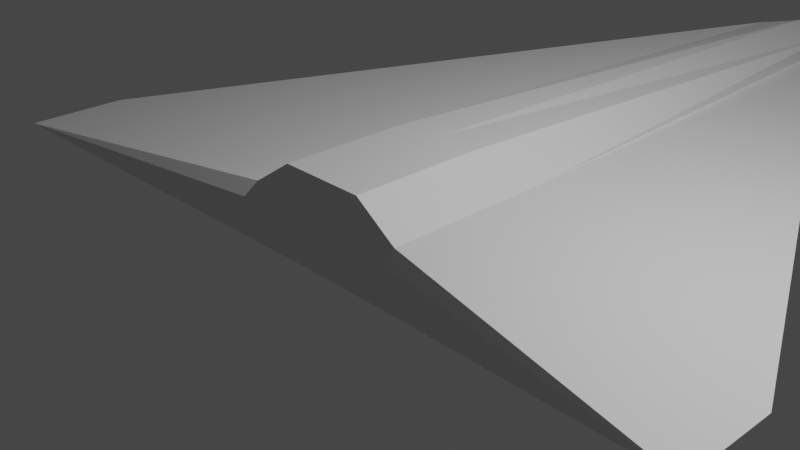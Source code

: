 # Source: low_poly_jet.blend  (saved by Blender 3.6.11; exported with 4.5.12 LTS)
import bpy
from mathutils import Matrix  # noqa: F401  (used for matrix-valued properties, if any)

bpy.ops.wm.read_factory_settings(use_empty=True)
scene = bpy.context.scene
scene.name = 'Scene'

# ---- collections
col_collection = bpy.data.collections.new('Collection'); scene.collection.children.link(col_collection)

# ---- materials (node trees are filled in below, after node groups)
mat_material = bpy.data.materials.new('Material')
mat_material.alpha_threshold = 0.0
mat_material.use_transparent_shadow = False
mat_material.roughness = 0.5
mat_material.line_color = (0.0, 0.0, 0.0, 1.0)

# ---- material node trees
mat_material.use_nodes = True; mat_material.node_tree.nodes.clear()
_N = mat_material.node_tree.nodes; _L = mat_material.node_tree.links
n0 = _N.new('ShaderNodeOutputMaterial'); n0.name = 'Material Output'; n0.location = (300, 300)
n1 = _N.new('ShaderNodeBsdfPrincipled'); n1.name = 'Principled BSDF'; n1.location = (10, 300)
n1.distribution = 'GGX'
n1.subsurface_method = 'RANDOM_WALK_SKIN'
n1.inputs[3].default_value = 1.45
n1.inputs[27].default_value = (0.0, 0.0, 0.0, 1.0)
n1.inputs[28].default_value = 1.0
_L.new(n1.outputs[0], n0.inputs[0])
n0.is_active_output = True

# ---- world
world_world = bpy.data.worlds.new('World'); scene.world = world_world
world_world.use_nodes = True; world_world.node_tree.nodes.clear()
_N = world_world.node_tree.nodes; _L = world_world.node_tree.links
n0 = _N.new('ShaderNodeOutputWorld'); n0.name = 'World Output'; n0.location = (300, 300)
n1 = _N.new('ShaderNodeBackground'); n1.name = 'Background'; n1.location = (10, 300)
n1.inputs[0].default_value = (0.05088, 0.05088, 0.05088, 1.0)
_L.new(n1.outputs[0], n0.inputs[0])
n0.is_active_output = True
world_world.color = (0.05088, 0.05088, 0.05088)
world_world.use_sun_shadow = False
world_world.sun_shadow_jitter_overblur = 0.0

# ---- cameras
cam_camera = bpy.data.cameras.new('Camera')
cam_camera.clip_end = 100.0
cam_camera.ortho_scale = 7.314

# ---- lights
light_light = bpy.data.lights.new('Light', 'POINT')
light_light.transmission_factor = 0.0
light_light.energy = 1000.0
light_light.shadow_soft_size = 0.1
light_light.shadow_maximum_resolution = 0.006
light_light.use_absolute_resolution = True

# ---- meshes
me_cube = bpy.data.meshes.new('Cube')
me_cube.from_pydata([(1.0, 1.0, 0.4049), (1.0, 1.0, -0.1976), (1.0, -1.0, 0.4049), (1.0, -1.0, -0.3018), (-1.0, 1.0, 0.4049), (-1.0, 1.0, -0.1976), (-1.0, -1.0, 0.4049), (-1.0, -1.0, -0.3018), (-1.0, 0.0, -0.3018), (0.0, 7.732, -0.1976), (4.447, -0.5415, 0.2247), (-4.447, -1.684, 0.2254), (4.447, -1.641, 0.2284), (-4.447, -0.5415, 0.2247), (0.0, -1.0, 0.7462), (1.0, 0.0, 0.4049), (0.0, -1.0, -0.3018), (-1.0, 0.0, 0.4049), (0.0, 7.732, 0.5309), (1.0, 0.0, -0.3018), (0.0, 10.58, 0.05155), (0.0, 0.0, -0.3018), (0.0, -1.0, 0.05155), (0.0, 0.0, 0.7462), (-1.0, -0.5, -0.3018), (-0.5, 7.732, -0.1976), (4.447, -0.5415, 0.2221), (-4.447, -0.5415, 0.2221), (-0.5, -1.0, 0.7462), (1.0, -0.5, 0.4049), (0.5, -1.0, -0.3018), (-1.0, 0.5, 0.4049), (0.5, 7.732, 0.4049), (1.0, 0.5, -0.3018), (-1.0, 0.5, -0.3018), (0.5, 7.732, -0.1976), (4.447, -0.5415, 0.2273), (-4.447, -0.5415, 0.2273), (0.5, -1.0, 0.7462), (1.0, 0.5, 0.4049), (-0.5, -1.0, -0.3018), (-1.0, -0.5, 0.4049), (-0.5, 7.732, 0.4049), (1.0, -0.5, -0.3018), (0.5, 7.732, 0.05155), (-0.5, 7.732, 0.05155), (0.0, 10.58, -0.1251), (0.0, 10.58, 0.2282), (0.0, -0.5, -0.3018), (0.0, 7.232, -0.1976), (-0.5, 0.0, -0.3018), (0.5, 0.0, -0.3018), (-0.5, -1.0, 0.05155), (0.5, -1.0, 0.05155), (0.0, -1.0, -0.1251), (0.0, -1.0, 0.2282), (0.0, -0.5, 0.7462), (0.0, 0.5, 0.7462), (0.5, 0.0, 0.7462), (-0.5, 0.0, 0.7462), (-0.5, 0.5, 0.7462), (0.5, 0.5, 0.7462), (0.5, -0.5, 0.7462), (0.5, -1.0, 0.2282), (0.5, -1.0, -0.1251), (-0.5, -1.0, -0.1251), (0.5, 0.5, -0.3018), (-0.5, 0.5, -0.3018), (-0.5, -0.5, -0.3018), (-0.5, 7.732, 0.2282), (-0.5, 7.732, -0.1251), (0.5, 7.732, -0.1251), (0.5, 7.732, 0.2282), (0.5, -0.5, -0.3018), (-0.5, -1.0, 0.2282), (-0.5, -0.5, 0.7462)], [], [(75, 41, 6, 28), (74, 28, 6, 11), (11, 31, 4, 37), (73, 43, 3, 30), (12, 29, 2), (72, 32, 0, 36), (71, 44, 10, 26), (70, 45, 20, 46), (69, 42, 18, 47), (12, 39, 15), (68, 48, 16, 40), (67, 49, 21, 50), (66, 33, 19, 51), (11, 41, 17), (65, 52, 11), (64, 53, 22, 54), (63, 38, 14, 55), (62, 56, 14, 38), (61, 57, 23, 58), (60, 31, 17, 59), (57, 60, 59, 23), (18, 42, 60, 57), (42, 4, 31, 60), (39, 61, 58, 15), (0, 32, 61, 39), (32, 18, 57, 61), (29, 62, 38, 2), (15, 58, 62, 29), (58, 23, 56, 62), (53, 63, 55, 22), (12, 63, 53), (12, 2, 38, 63), (30, 64, 54, 16), (3, 12, 64, 30), (12, 53, 64), (40, 65, 11, 7), (16, 54, 65, 40), (54, 22, 52, 65), (11, 6, 41), (24, 11, 8), (7, 11, 24), (34, 11, 27, 5), (8, 11, 34), (49, 66, 51, 21), (9, 35, 66, 49), (35, 1, 33, 66), (34, 67, 50, 8), (5, 25, 67, 34), (25, 9, 49, 67), (24, 68, 40, 7), (8, 50, 68, 24), (50, 21, 48, 68), (10, 36, 12), (36, 0, 39, 12), (33, 12, 19), (1, 26, 12, 33), (26, 10, 12), (43, 12, 3), (19, 12, 43), (45, 69, 47, 20), (13, 37, 69, 45), (37, 4, 42, 69), (25, 70, 46, 9), (5, 27, 70, 25), (27, 13, 45, 70), (35, 71, 26, 1), (9, 46, 71, 35), (46, 20, 44, 71), (44, 72, 36, 10), (20, 47, 72, 44), (47, 18, 32, 72), (12, 15, 29), (48, 73, 30, 16), (21, 51, 73, 48), (51, 19, 43, 73), (11, 17, 31), (52, 74, 11), (22, 55, 74, 52), (55, 14, 28, 74), (56, 75, 28, 14), (23, 59, 75, 56), (59, 17, 41, 75)])
_uv = me_cube.uv_layers.new(name='UVMap')
_uv.uv.foreach_set('vector', [0.8125, 0.6875, 0.875, 0.6875, 0.875, 0.75, 0.8125, 0.75, 0.5625, 0.9375, 0.625, 0.9375, 0.625, 1.0, 0.5625, 1.0, 0.5625, 0.1875, 0.625, 0.1875, 0.625, 0.25, 0.5625, 0.25, 0.3125, 0.6875, 0.375, 0.6875, 0.375, 0.75, 0.3125, 0.75, 0.5625, 0.6875, 0.625, 0.6875, 0.625, 0.75, 0.5625, 0.4375, 0.625, 0.4375, 0.625, 0.5, 0.5625, 0.5, 0.4375, 0.4375, 0.5, 0.4375, 0.5, 0.5, 0.4375, 0.5, 0.4375, 0.3125, 0.5, 0.3125, 0.5, 0.375, 0.4375, 0.375, 0.5625, 0.3125, 0.625, 0.3125, 0.625, 0.375, 0.5625, 0.375, 0.5625, 0.5625, 0.625, 0.5625, 0.625, 0.625, 0.1875, 0.6875, 0.25, 0.6875, 0.25, 0.75, 0.1875, 0.75, 0.1875, 0.5625, 0.25, 0.5625, 0.25, 0.625, 0.1875, 0.625, 0.3125, 0.5625, 0.375, 0.5625, 0.375, 0.625, 0.3125, 0.625, 0.5625, 0.0625, 0.625, 0.0625, 0.625, 0.125, 0.4375, 0.9375, 0.5, 0.9375, 0.4375, 1.0, 0.4375, 0.8125, 0.5, 0.8125, 0.5, 0.875, 0.4375, 0.875, 0.5625, 0.8125, 0.625, 0.8125, 0.625, 0.875, 0.5625, 0.875, 0.6875, 0.6875, 0.75, 0.6875, 0.75, 0.75, 0.6875, 0.75, 0.6875, 0.5625, 0.75, 0.5625, 0.75, 0.625, 0.6875, 0.625, 0.8125, 0.5625, 0.875, 0.5625, 0.875, 0.625, 0.8125, 0.625, 0.75, 0.5625, 0.8125, 0.5625, 0.8125, 0.625, 0.75, 0.625, 0.75, 0.5, 0.8125, 0.5, 0.8125, 0.5625, 0.75, 0.5625, 0.8125, 0.5, 0.875, 0.5, 0.875, 0.5625, 0.8125, 0.5625, 0.625, 0.5625, 0.6875, 0.5625, 0.6875, 0.625, 0.625, 0.625, 0.625, 0.5, 0.6875, 0.5, 0.6875, 0.5625, 0.625, 0.5625, 0.6875, 0.5, 0.75, 0.5, 0.75, 0.5625, 0.6875, 0.5625, 0.625, 0.6875, 0.6875, 0.6875, 0.6875, 0.75, 0.625, 0.75, 0.625, 0.625, 0.6875, 0.625, 0.6875, 0.6875, 0.625, 0.6875, 0.6875, 0.625, 0.75, 0.625, 0.75, 0.6875, 0.6875, 0.6875, 0.5, 0.8125, 0.5625, 0.8125, 0.5625, 0.875, 0.5, 0.875, 0.5625, 0.75, 0.5625, 0.8125, 0.5, 0.8125, 0.5625, 0.75, 0.625, 0.75, 0.625, 0.8125, 0.5625, 0.8125, 0.375, 0.8125, 0.4375, 0.8125, 0.4375, 0.875, 0.375, 0.875, 0.375, 0.75, 0.4375, 0.75, 0.4375, 0.8125, 0.375, 0.8125, 0.5, 0.75, 0.5, 0.8125, 0.4375, 0.8125, 0.375, 0.9375, 0.4375, 0.9375, 0.4375, 1.0, 0.375, 1.0, 0.375, 0.875, 0.4375, 0.875, 0.4375, 0.9375, 0.375, 0.9375, 0.4375, 0.875, 0.5, 0.875, 0.5, 0.9375, 0.4375, 0.9375, 0.5625, 0.0, 0.625, 0.0, 0.625, 0.0625, 0.375, 0.0625, 0.4375, 0.125, 0.375, 0.125, 0.375, 0.0, 0.4375, 0.0625, 0.375, 0.0625, 0.375, 0.1875, 0.4375, 0.1875, 0.4375, 0.25, 0.375, 0.25, 0.375, 0.125, 0.4375, 0.1875, 0.375, 0.1875, 0.25, 0.5625, 0.3125, 0.5625, 0.3125, 0.625, 0.25, 0.625, 0.25, 0.5, 0.3125, 0.5, 0.3125, 0.5625, 0.25, 0.5625, 0.3125, 0.5, 0.375, 0.5, 0.375, 0.5625, 0.3125, 0.5625, 0.125, 0.5625, 0.1875, 0.5625, 0.1875, 0.625, 0.125, 0.625, 0.125, 0.5, 0.1875, 0.5, 0.1875, 0.5625, 0.125, 0.5625, 0.1875, 0.5, 0.25, 0.5, 0.25, 0.5625, 0.1875, 0.5625, 0.125, 0.6875, 0.1875, 0.6875, 0.1875, 0.75, 0.125, 0.75, 0.125, 0.625, 0.1875, 0.625, 0.1875, 0.6875, 0.125, 0.6875, 0.1875, 0.625, 0.25, 0.625, 0.25, 0.6875, 0.1875, 0.6875, 0.5, 0.5, 0.5625, 0.5, 0.5, 0.5625, 0.5625, 0.5, 0.625, 0.5, 0.625, 0.5625, 0.5625, 0.5625, 0.375, 0.5625, 0.4375, 0.625, 0.375, 0.625, 0.375, 0.5, 0.4375, 0.5, 0.4375, 0.5625, 0.375, 0.5625, 0.4375, 0.5, 0.5, 0.5, 0.4375, 0.5625, 0.375, 0.6875, 0.4375, 0.75, 0.375, 0.75, 0.375, 0.625, 0.4375, 0.6875, 0.375, 0.6875, 0.5, 0.3125, 0.5625, 0.3125, 0.5625, 0.375, 0.5, 0.375, 0.5, 0.25, 0.5625, 0.25, 0.5625, 0.3125, 0.5, 0.3125, 0.5625, 0.25, 0.625, 0.25, 0.625, 0.3125, 0.5625, 0.3125, 0.375, 0.3125, 0.4375, 0.3125, 0.4375, 0.375, 0.375, 0.375, 0.375, 0.25, 0.4375, 0.25, 0.4375, 0.3125, 0.375, 0.3125, 0.4375, 0.25, 0.5, 0.25, 0.5, 0.3125, 0.4375, 0.3125, 0.375, 0.4375, 0.4375, 0.4375, 0.4375, 0.5, 0.375, 0.5, 0.375, 0.375, 0.4375, 0.375, 0.4375, 0.4375, 0.375, 0.4375, 0.4375, 0.375, 0.5, 0.375, 0.5, 0.4375, 0.4375, 0.4375, 0.5, 0.4375, 0.5625, 0.4375, 0.5625, 0.5, 0.5, 0.5, 0.5, 0.375, 0.5625, 0.375, 0.5625, 0.4375, 0.5, 0.4375, 0.5625, 0.375, 0.625, 0.375, 0.625, 0.4375, 0.5625, 0.4375, 0.5625, 0.625, 0.625, 0.625, 0.625, 0.6875, 0.25, 0.6875, 0.3125, 0.6875, 0.3125, 0.75, 0.25, 0.75, 0.25, 0.625, 0.3125, 0.625, 0.3125, 0.6875, 0.25, 0.6875, 0.3125, 0.625, 0.375, 0.625, 0.375, 0.6875, 0.3125, 0.6875, 0.5625, 0.125, 0.625, 0.125, 0.625, 0.1875, 0.5, 0.9375, 0.5625, 0.9375, 0.5, 1.0, 0.5, 0.875, 0.5625, 0.875, 0.5625, 0.9375, 0.5, 0.9375, 0.5625, 0.875, 0.625, 0.875, 0.625, 0.9375, 0.5625, 0.9375, 0.75, 0.6875, 0.8125, 0.6875, 0.8125, 0.75, 0.75, 0.75, 0.75, 0.625, 0.8125, 0.625, 0.8125, 0.6875, 0.75, 0.6875, 0.8125, 0.625, 0.875, 0.625, 0.875, 0.6875, 0.8125, 0.6875])
me_cube.materials.append(mat_material)
me_cube.use_mirror_vertex_groups = False
me_cube.update()

# ---- objects
ob_cube = bpy.data.objects.new('Cube', me_cube)
ob_light = bpy.data.objects.new('Light', light_light)
ob_camera = bpy.data.objects.new('Camera', cam_camera)

# ---- transforms, parenting, visibility, modifiers, constraints
ob_cube.location = (0.0, 0.0, 0.0)
ob_cube.lock_rotations_4d = False
ob_cube.empty_display_type = 'ARROWS'
ob_cube.lineart.crease_threshold = 0.0
ob_light.location = (4.076, 1.005, 5.904)
ob_light.rotation_euler = (0.6503, 0.05522, 1.866)
ob_light.lock_rotations_4d = False
ob_light.empty_display_type = 'ARROWS'
ob_light.color = (0.0, 0.0, 0.0, 0.0)
ob_light.lineart.crease_threshold = 0.0
ob_camera.location = (7.359, -6.926, 4.958)
ob_camera.rotation_euler = (1.109, 0.0, 0.8149)
ob_camera.lock_rotations_4d = False
ob_camera.empty_display_type = 'ARROWS'
ob_camera.color = (0.0, 0.0, 0.0, 0.0)
ob_camera.display_type = 'WIRE'
ob_camera.lineart.crease_threshold = 0.0

# ---- collection membership
col_collection.objects.link(ob_cube)
col_collection.objects.link(ob_light)
col_collection.objects.link(ob_camera)

# ---- scene / render settings (as saved in the file)
scene.camera = ob_camera
scene.frame_start = 1; scene.frame_end = 250; scene.frame_set(1)
scene.render.engine = 'BLENDER_EEVEE_NEXT'
scene.cycles.sampling_pattern = 'TABULATED_SOBOL'
scene.view_settings.view_transform = 'Filmic'
bpy.context.view_layer.update()
